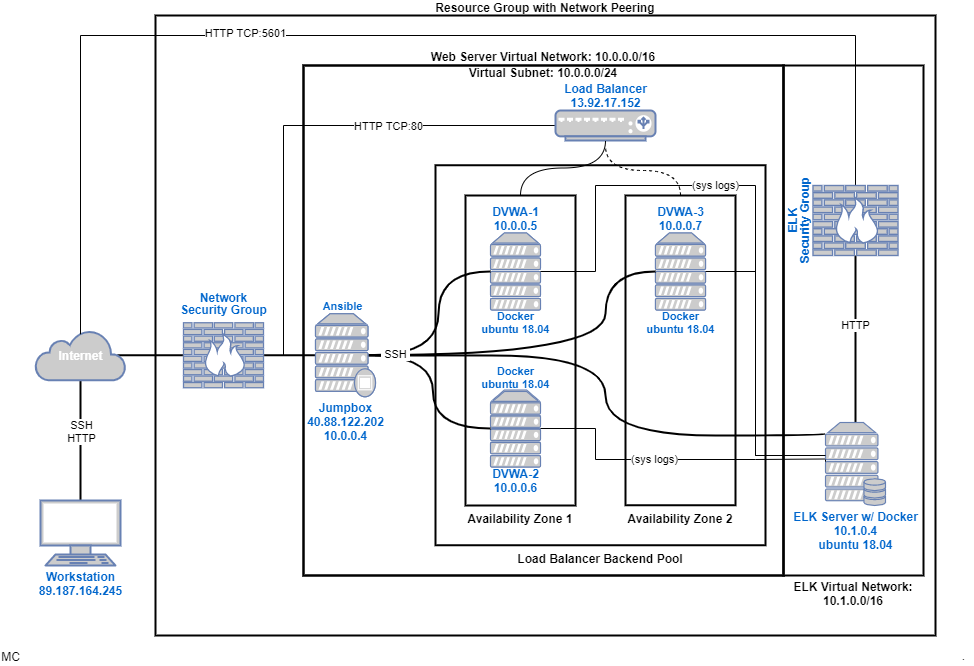

The diagram above was exported from draw.io. Its source (the exported page's mxGraphModel, read from the mxfile embedded in the PNG):
<mxGraphModel dx="1422" dy="762" grid="1" gridSize="10" guides="1" tooltips="1" connect="1" arrows="1" fold="1" page="1" pageScale="1" pageWidth="980" pageHeight="690" math="0" shadow="0">
  <root>
    <mxCell id="0" />
    <mxCell id="1" parent="0" />
    <mxCell id="bydnWLAAEBIZI0JUdbi9-74" value="&lt;span style=&quot;line-height: 100%&quot;&gt;Virtual Subnet: 10.0.0.0/24&lt;br&gt;&lt;/span&gt;" style="rounded=0;whiteSpace=wrap;html=1;strokeWidth=2;verticalAlign=bottom;perimeterSpacing=0;fillColor=none;labelPosition=center;verticalLabelPosition=top;align=center;spacingTop=0;spacingLeft=0;spacing=0;fontStyle=1;spacingBottom=-15;labelBorderColor=none;" parent="1" vertex="1">
      <mxGeometry x="310" y="80" width="480" height="510" as="geometry" />
    </mxCell>
    <mxCell id="bydnWLAAEBIZI0JUdbi9-75" value="&lt;span style=&quot;line-height: 100%&quot;&gt;Resource Group with Network Peering&lt;br&gt;&lt;/span&gt;" style="rounded=0;whiteSpace=wrap;html=1;strokeWidth=2;verticalAlign=bottom;perimeterSpacing=0;fillColor=none;labelPosition=center;verticalLabelPosition=top;align=center;spacingTop=0;spacingLeft=0;spacing=0;fontStyle=1;spacingBottom=0;" parent="1" vertex="1">
      <mxGeometry x="162" y="30" width="780" height="620" as="geometry" />
    </mxCell>
    <mxCell id="bydnWLAAEBIZI0JUdbi9-73" value="&lt;span style=&quot;line-height: 100%&quot;&gt;Web Server Virtual Network: 10.0.0.0/16&lt;br&gt;&lt;br&gt;&lt;/span&gt;" style="rounded=0;whiteSpace=wrap;html=1;strokeWidth=2;verticalAlign=bottom;perimeterSpacing=0;fillColor=none;labelPosition=center;verticalLabelPosition=top;align=center;spacingTop=0;spacingLeft=0;spacing=0;fontStyle=1;spacingBottom=-13;" parent="1" vertex="1">
      <mxGeometry x="310" y="80" width="480" height="510" as="geometry" />
    </mxCell>
    <mxCell id="bydnWLAAEBIZI0JUdbi9-72" value="&lt;b&gt;Load Balancer Backend Pool&lt;/b&gt;" style="rounded=0;whiteSpace=wrap;html=1;strokeWidth=2;verticalAlign=top;perimeterSpacing=0;fillColor=none;labelPosition=center;verticalLabelPosition=bottom;align=center;" parent="1" vertex="1">
      <mxGeometry x="442" y="179.75" width="330" height="380" as="geometry" />
    </mxCell>
    <object label="&lt;b style=&quot;font-size: 11px&quot;&gt;Docker&lt;br&gt;ubuntu 18.04&lt;br&gt;&lt;/b&gt;" id="PNlsOyhw8J9LoRk4CgsD-57">
      <mxCell style="fontColor=#0066CC;verticalAlign=top;verticalLabelPosition=bottom;labelPosition=center;align=center;html=1;outlineConnect=0;fillColor=#CCCCCC;strokeColor=#6881B3;gradientColor=none;gradientDirection=north;strokeWidth=2;shape=mxgraph.networks.server;spacingTop=-5;spacing=0;noLabel=0;metaEdit=0;fontSize=11;" parent="1" vertex="1">
        <mxGeometry x="662" y="247.5" width="50" height="77" as="geometry" />
      </mxCell>
    </object>
    <mxCell id="a1D1RMC5XEx75TYpGbc3-1" value="&lt;span style=&quot;line-height: 100%&quot;&gt;ELK Virtual Network: 10.1.0.0/16&lt;br&gt;&lt;br&gt;&lt;/span&gt;" style="rounded=0;whiteSpace=wrap;html=1;strokeWidth=2;verticalAlign=top;perimeterSpacing=0;fillColor=none;labelPosition=center;verticalLabelPosition=bottom;align=center;spacingTop=0;spacingLeft=0;spacing=0;fontStyle=1;spacingBottom=-13;" parent="1" vertex="1">
      <mxGeometry x="790" y="80" width="140" height="510" as="geometry" />
    </mxCell>
    <mxCell id="bydnWLAAEBIZI0JUdbi9-25" value="&lt;b style=&quot;line-height: 100%&quot;&gt;DVWA-2&lt;br&gt;10.0.0.6&lt;/b&gt;" style="fontColor=#0066CC;verticalAlign=top;verticalLabelPosition=bottom;labelPosition=center;align=center;html=1;outlineConnect=0;fillColor=#CCCCCC;strokeColor=#6881B3;gradientColor=none;gradientDirection=north;strokeWidth=2;shape=mxgraph.networks.server;spacingTop=-5;spacing=0;flipH=0;flipV=0;spacingBottom=0;horizontal=1;" parent="1" vertex="1">
      <mxGeometry x="497" y="404.5" width="50" height="77" as="geometry" />
    </mxCell>
    <mxCell id="PNlsOyhw8J9LoRk4CgsD-6" value="&lt;b&gt;Availability Zone 2&lt;/b&gt;" style="rounded=0;whiteSpace=wrap;html=1;strokeWidth=2;verticalAlign=top;perimeterSpacing=0;fillColor=none;labelPosition=center;verticalLabelPosition=bottom;align=center;" parent="1" vertex="1">
      <mxGeometry x="632" y="210" width="110" height="309.75" as="geometry" />
    </mxCell>
    <mxCell id="bydnWLAAEBIZI0JUdbi9-26" value="&lt;div&gt;&lt;b&gt;DVWA-3&lt;/b&gt;&lt;/div&gt;&lt;div&gt;&lt;b&gt;10.0.0.7&lt;/b&gt;&lt;/div&gt;" style="fontColor=#0066CC;verticalAlign=bottom;verticalLabelPosition=top;labelPosition=center;align=center;html=1;outlineConnect=0;fillColor=#CCCCCC;strokeColor=#6881B3;gradientColor=none;gradientDirection=north;strokeWidth=2;shape=mxgraph.networks.server;spacingTop=0;spacing=0;" parent="1" vertex="1">
      <mxGeometry x="662" y="247.5" width="50" height="77" as="geometry" />
    </mxCell>
    <mxCell id="PNlsOyhw8J9LoRk4CgsD-5" value="&lt;b&gt;Availability Zone 1&lt;/b&gt;" style="rounded=0;whiteSpace=wrap;html=1;strokeWidth=2;verticalAlign=top;perimeterSpacing=0;fillColor=none;labelPosition=center;verticalLabelPosition=bottom;align=center;" parent="1" vertex="1">
      <mxGeometry x="472" y="210" width="110" height="310" as="geometry" />
    </mxCell>
    <object label="&lt;b style=&quot;line-height: 100%&quot;&gt;DVWA-1&lt;br&gt;10.0.0.5&lt;/b&gt;" id="bydnWLAAEBIZI0JUdbi9-24">
      <mxCell style="fontColor=#0066CC;verticalAlign=bottom;verticalLabelPosition=top;labelPosition=center;align=center;html=1;outlineConnect=0;fillColor=#CCCCCC;strokeColor=#6881B3;gradientColor=none;gradientDirection=north;strokeWidth=2;shape=mxgraph.networks.server;spacingTop=0;spacing=0;noLabel=0;metaEdit=0;" parent="1" vertex="1">
        <mxGeometry x="497" y="247.5" width="50" height="77" as="geometry" />
      </mxCell>
    </object>
    <object label="&lt;b style=&quot;font-size: 11px&quot;&gt;Docker&lt;br&gt;ubuntu 18.04&lt;br&gt;&lt;/b&gt;" id="PNlsOyhw8J9LoRk4CgsD-56">
      <mxCell style="fontColor=#0066CC;verticalAlign=top;verticalLabelPosition=bottom;labelPosition=center;align=center;html=1;outlineConnect=0;fillColor=#CCCCCC;strokeColor=#6881B3;gradientColor=none;gradientDirection=north;strokeWidth=2;shape=mxgraph.networks.server;spacingTop=-5;spacing=0;noLabel=0;metaEdit=0;fontSize=11;" parent="1" vertex="1">
        <mxGeometry x="497" y="247.5" width="50" height="77" as="geometry" />
      </mxCell>
    </object>
    <object label="&lt;b style=&quot;font-size: 11px&quot;&gt;Docker&lt;br&gt;ubuntu 18.04&lt;br&gt;&lt;/b&gt;" id="PNlsOyhw8J9LoRk4CgsD-58">
      <mxCell style="fontColor=#0066CC;verticalAlign=bottom;verticalLabelPosition=top;labelPosition=center;align=center;html=1;outlineConnect=0;fillColor=#CCCCCC;strokeColor=#6881B3;gradientColor=none;gradientDirection=north;strokeWidth=2;shape=mxgraph.networks.server;spacingTop=0;spacing=0;noLabel=0;metaEdit=0;fontSize=11;" parent="1" vertex="1">
        <mxGeometry x="497" y="406" width="50" height="75.5" as="geometry" />
      </mxCell>
    </object>
    <mxCell id="PNlsOyhw8J9LoRk4CgsD-32" value="" style="edgeStyle=orthogonalEdgeStyle;rounded=0;orthogonalLoop=1;jettySize=auto;html=1;endArrow=none;endFill=0;strokeWidth=2;" parent="1" source="bydnWLAAEBIZI0JUdbi9-72" target="bydnWLAAEBIZI0JUdbi9-44" edge="1">
      <mxGeometry relative="1" as="geometry" />
    </mxCell>
    <mxCell id="bydnWLAAEBIZI0JUdbi9-62" style="orthogonalLoop=1;jettySize=auto;html=1;exitX=0.5;exitY=0;exitDx=0;exitDy=0;exitPerimeter=0;entryX=0.5;entryY=1;entryDx=0;entryDy=0;entryPerimeter=0;strokeColor=#000000;strokeWidth=2;endArrow=none;endFill=0;fontStyle=1" parent="1" source="bydnWLAAEBIZI0JUdbi9-13" target="bydnWLAAEBIZI0JUdbi9-14" edge="1">
      <mxGeometry relative="1" as="geometry" />
    </mxCell>
    <mxCell id="bydnWLAAEBIZI0JUdbi9-65" value="SSH&lt;br&gt;HTTP" style="edgeLabel;html=1;align=center;verticalAlign=middle;resizable=0;points=[];" parent="bydnWLAAEBIZI0JUdbi9-62" vertex="1" connectable="0">
      <mxGeometry x="0.1704" relative="1" as="geometry">
        <mxPoint as="offset" />
      </mxGeometry>
    </mxCell>
    <mxCell id="bydnWLAAEBIZI0JUdbi9-13" value="&lt;b&gt;Workstation&lt;/b&gt;&lt;br&gt;&lt;b&gt;89.187.164.245&lt;/b&gt;" style="fontColor=#0066CC;verticalAlign=top;verticalLabelPosition=bottom;labelPosition=center;align=center;html=1;outlineConnect=0;fillColor=#CCCCCC;strokeColor=#6881B3;gradientColor=none;gradientDirection=north;strokeWidth=2;shape=mxgraph.networks.terminal;spacing=0;" parent="1" vertex="1">
      <mxGeometry x="47" y="515" width="80" height="65" as="geometry" />
    </mxCell>
    <mxCell id="PNlsOyhw8J9LoRk4CgsD-39" value="" style="edgeStyle=none;rounded=0;orthogonalLoop=1;jettySize=auto;html=1;exitX=0.91;exitY=0.5;exitDx=0;exitDy=0;exitPerimeter=0;entryX=0;entryY=0.5;entryDx=0;entryDy=0;entryPerimeter=0;endArrow=none;endFill=0;strokeWidth=2;" parent="1" source="bydnWLAAEBIZI0JUdbi9-14" target="bydnWLAAEBIZI0JUdbi9-22" edge="1">
      <mxGeometry relative="1" as="geometry">
        <Array as="points" />
      </mxGeometry>
    </mxCell>
    <mxCell id="bydnWLAAEBIZI0JUdbi9-14" value="&lt;b&gt;&lt;font color=&quot;#ffffff&quot;&gt;Internet&lt;/font&gt;&lt;/b&gt;" style="html=1;outlineConnect=0;fillColor=#CCCCCC;strokeColor=#6881B3;gradientColor=none;gradientDirection=north;strokeWidth=2;shape=mxgraph.networks.cloud;fontColor=#0066CC;" parent="1" vertex="1">
      <mxGeometry x="42" y="344.75" width="90" height="50" as="geometry" />
    </mxCell>
    <mxCell id="PNlsOyhw8J9LoRk4CgsD-40" style="edgeStyle=none;rounded=0;orthogonalLoop=1;jettySize=auto;html=1;exitX=1;exitY=0.5;exitDx=0;exitDy=0;exitPerimeter=0;endArrow=none;endFill=0;strokeWidth=2;" parent="1" source="bydnWLAAEBIZI0JUdbi9-22" target="bydnWLAAEBIZI0JUdbi9-44" edge="1">
      <mxGeometry relative="1" as="geometry" />
    </mxCell>
    <mxCell id="bydnWLAAEBIZI0JUdbi9-22" value="&lt;p style=&quot;line-height: 0%&quot;&gt;&lt;b&gt;Network&lt;/b&gt;&lt;/p&gt;&lt;p style=&quot;line-height: 0%&quot;&gt;&lt;b&gt;Security Group&lt;/b&gt;&lt;/p&gt;" style="fontColor=#0066CC;verticalAlign=bottom;verticalLabelPosition=top;labelPosition=center;align=center;html=1;outlineConnect=0;fillColor=#CCCCCC;strokeColor=#6881B3;gradientColor=none;gradientDirection=north;strokeWidth=2;shape=mxgraph.networks.firewall;flipH=0;flipV=0;direction=east;spacing=0;" parent="1" vertex="1">
      <mxGeometry x="190" y="337.25" width="80" height="65" as="geometry" />
    </mxCell>
    <mxCell id="PNlsOyhw8J9LoRk4CgsD-27" value="" style="edgeStyle=orthogonalEdgeStyle;curved=1;rounded=0;orthogonalLoop=1;jettySize=auto;html=1;exitX=0;exitY=0.5;exitDx=0;exitDy=0;exitPerimeter=0;entryX=0.88;entryY=0.5;entryDx=0;entryDy=0;entryPerimeter=0;endArrow=none;endFill=0;strokeWidth=2;" parent="1" source="bydnWLAAEBIZI0JUdbi9-25" target="bydnWLAAEBIZI0JUdbi9-44" edge="1">
      <mxGeometry relative="1" as="geometry" />
    </mxCell>
    <mxCell id="PNlsOyhw8J9LoRk4CgsD-30" value="(sys logs)" style="edgeStyle=orthogonalEdgeStyle;rounded=0;orthogonalLoop=1;jettySize=auto;html=1;exitX=1;exitY=0.5;exitDx=0;exitDy=0;exitPerimeter=0;endArrow=none;endFill=0;entryX=0;entryY=0.5;entryDx=0;entryDy=0;entryPerimeter=0;" parent="1" edge="1">
      <mxGeometry x="-0.0808" relative="1" as="geometry">
        <mxPoint x="832" y="473.5" as="targetPoint" />
        <mxPoint x="547" y="443" as="sourcePoint" />
        <Array as="points">
          <mxPoint x="602" y="443" />
          <mxPoint x="602" y="474" />
          <mxPoint x="762" y="474" />
        </Array>
        <mxPoint as="offset" />
      </mxGeometry>
    </mxCell>
    <mxCell id="PNlsOyhw8J9LoRk4CgsD-28" style="edgeStyle=orthogonalEdgeStyle;curved=1;rounded=0;orthogonalLoop=1;jettySize=auto;html=1;exitX=0;exitY=0.5;exitDx=0;exitDy=0;exitPerimeter=0;entryX=0.88;entryY=0.5;entryDx=0;entryDy=0;entryPerimeter=0;endArrow=none;endFill=0;strokeWidth=2;" parent="1" source="bydnWLAAEBIZI0JUdbi9-26" target="bydnWLAAEBIZI0JUdbi9-44" edge="1">
      <mxGeometry relative="1" as="geometry">
        <Array as="points">
          <mxPoint x="612" y="286" />
          <mxPoint x="612" y="370" />
        </Array>
      </mxGeometry>
    </mxCell>
    <mxCell id="PNlsOyhw8J9LoRk4CgsD-31" style="edgeStyle=orthogonalEdgeStyle;rounded=0;orthogonalLoop=1;jettySize=auto;html=1;entryX=0;entryY=0.5;entryDx=0;entryDy=0;entryPerimeter=0;endArrow=none;endFill=0;exitX=1;exitY=0.5;exitDx=0;exitDy=0;exitPerimeter=0;" parent="1" source="bydnWLAAEBIZI0JUdbi9-26" target="PNlsOyhw8J9LoRk4CgsD-2" edge="1">
      <mxGeometry relative="1" as="geometry">
        <mxPoint x="712" y="325" as="sourcePoint" />
        <Array as="points">
          <mxPoint x="762" y="286" />
          <mxPoint x="762" y="470" />
          <mxPoint x="832" y="470" />
        </Array>
      </mxGeometry>
    </mxCell>
    <mxCell id="PNlsOyhw8J9LoRk4CgsD-9" style="edgeStyle=orthogonalEdgeStyle;rounded=0;orthogonalLoop=1;jettySize=auto;html=1;exitX=0;exitY=0.5;exitDx=0;exitDy=0;exitPerimeter=0;endArrow=none;endFill=0;fontStyle=1;strokeWidth=1;" parent="1" source="bydnWLAAEBIZI0JUdbi9-27" edge="1">
      <mxGeometry relative="1" as="geometry">
        <mxPoint x="290" y="370" as="targetPoint" />
        <Array as="points">
          <mxPoint x="290" y="140" />
        </Array>
      </mxGeometry>
    </mxCell>
    <mxCell id="PNlsOyhw8J9LoRk4CgsD-11" value="HTTP TCP:80" style="edgeLabel;html=1;align=center;verticalAlign=middle;resizable=0;points=[];" parent="PNlsOyhw8J9LoRk4CgsD-9" vertex="1" connectable="0">
      <mxGeometry x="-0.2367" y="-2" relative="1" as="geometry">
        <mxPoint x="24" y="2" as="offset" />
      </mxGeometry>
    </mxCell>
    <mxCell id="bydnWLAAEBIZI0JUdbi9-27" value="&lt;b style=&quot;line-height: 100%&quot;&gt;Load Balancer&lt;br&gt;13.92.17.152&lt;/b&gt;" style="fontColor=#0066CC;verticalAlign=bottom;verticalLabelPosition=top;labelPosition=center;align=center;html=1;outlineConnect=0;fillColor=#CCCCCC;strokeColor=#6881B3;gradientColor=none;gradientDirection=north;strokeWidth=2;shape=mxgraph.networks.load_balancer;spacing=0;" parent="1" vertex="1">
      <mxGeometry x="562" y="125" width="100" height="30" as="geometry" />
    </mxCell>
    <mxCell id="PNlsOyhw8J9LoRk4CgsD-26" style="edgeStyle=orthogonalEdgeStyle;curved=1;rounded=0;orthogonalLoop=1;jettySize=auto;html=1;exitX=0.88;exitY=0.5;exitDx=0;exitDy=0;exitPerimeter=0;entryX=0;entryY=0.5;entryDx=0;entryDy=0;entryPerimeter=0;endArrow=none;endFill=0;strokeWidth=2;" parent="1" source="bydnWLAAEBIZI0JUdbi9-44" target="bydnWLAAEBIZI0JUdbi9-24" edge="1">
      <mxGeometry relative="1" as="geometry">
        <Array as="points">
          <mxPoint x="445" y="369" />
          <mxPoint x="445" y="286" />
        </Array>
      </mxGeometry>
    </mxCell>
    <mxCell id="PNlsOyhw8J9LoRk4CgsD-36" style="edgeStyle=orthogonalEdgeStyle;curved=1;rounded=0;orthogonalLoop=1;jettySize=auto;html=1;exitX=0.88;exitY=0.5;exitDx=0;exitDy=0;exitPerimeter=0;endArrow=none;endFill=0;strokeWidth=2;entryX=0;entryY=0.14;entryDx=0;entryDy=0;entryPerimeter=0;" parent="1" source="bydnWLAAEBIZI0JUdbi9-44" target="PNlsOyhw8J9LoRk4CgsD-2" edge="1">
      <mxGeometry relative="1" as="geometry">
        <Array as="points">
          <mxPoint x="385" y="370" />
          <mxPoint x="612" y="370" />
          <mxPoint x="612" y="450" />
          <mxPoint x="832" y="450" />
        </Array>
      </mxGeometry>
    </mxCell>
    <mxCell id="bydnWLAAEBIZI0JUdbi9-44" value="&lt;b style=&quot;line-height: 100%&quot;&gt;Jumpbox&lt;br&gt;40.88.122.202&lt;br&gt;10.0.0.4&lt;/b&gt;" style="fontColor=#0066CC;verticalAlign=top;verticalLabelPosition=bottom;labelPosition=center;align=center;html=1;outlineConnect=0;fillColor=#CCCCCC;strokeColor=#6881B3;gradientColor=none;gradientDirection=north;strokeWidth=2;shape=mxgraph.networks.proxy_server;spacingTop=0;spacing=0;" parent="1" vertex="1">
      <mxGeometry x="322" y="328.25" width="60" height="83" as="geometry" />
    </mxCell>
    <mxCell id="bydnWLAAEBIZI0JUdbi9-76" style="edgeStyle=none;rounded=0;orthogonalLoop=1;jettySize=auto;html=1;exitX=0.75;exitY=0;exitDx=0;exitDy=0;endArrow=none;endFill=0;" parent="1" source="bydnWLAAEBIZI0JUdbi9-73" target="bydnWLAAEBIZI0JUdbi9-73" edge="1">
      <mxGeometry relative="1" as="geometry" />
    </mxCell>
    <mxCell id="bydnWLAAEBIZI0JUdbi9-78" value="" style="shape=image;html=1;verticalAlign=top;verticalLabelPosition=bottom;labelBackgroundColor=#ffffff;imageAspect=0;aspect=fixed;image=https://cdn3.iconfinder.com/data/icons/emoji-1-4/64/_zombie_head_emoji-128.png;strokeWidth=1;fillColor=none;" parent="1" vertex="1">
      <mxGeometry height="50" as="geometry" />
    </mxCell>
    <mxCell id="PNlsOyhw8J9LoRk4CgsD-33" style="edgeStyle=orthogonalEdgeStyle;rounded=0;orthogonalLoop=1;jettySize=auto;html=1;exitX=0.5;exitY=0;exitDx=0;exitDy=0;exitPerimeter=0;entryX=0.5;entryY=0.08;entryDx=0;entryDy=0;entryPerimeter=0;endArrow=none;endFill=0;strokeWidth=1;" parent="1" source="PNlsOyhw8J9LoRk4CgsD-1" target="bydnWLAAEBIZI0JUdbi9-14" edge="1">
      <mxGeometry relative="1" as="geometry">
        <Array as="points">
          <mxPoint x="862" y="50" />
          <mxPoint x="87" y="50" />
        </Array>
      </mxGeometry>
    </mxCell>
    <mxCell id="PNlsOyhw8J9LoRk4CgsD-34" value="HTTP TCP:5601" style="edgeLabel;html=1;align=center;verticalAlign=middle;resizable=0;points=[];" parent="PNlsOyhw8J9LoRk4CgsD-33" vertex="1" connectable="0">
      <mxGeometry x="-0.1527" y="-3" relative="1" as="geometry">
        <mxPoint x="-243" as="offset" />
      </mxGeometry>
    </mxCell>
    <mxCell id="PNlsOyhw8J9LoRk4CgsD-41" style="edgeStyle=none;rounded=0;orthogonalLoop=1;jettySize=auto;html=1;endArrow=none;endFill=0;strokeWidth=2;exitX=0.5;exitY=1;exitDx=0;exitDy=0;exitPerimeter=0;" parent="1" source="PNlsOyhw8J9LoRk4CgsD-1" target="PNlsOyhw8J9LoRk4CgsD-2" edge="1">
      <mxGeometry relative="1" as="geometry">
        <mxPoint x="862" y="310" as="sourcePoint" />
      </mxGeometry>
    </mxCell>
    <mxCell id="PNlsOyhw8J9LoRk4CgsD-42" value="HTTP" style="edgeLabel;html=1;align=center;verticalAlign=middle;resizable=0;points=[];" parent="PNlsOyhw8J9LoRk4CgsD-41" vertex="1" connectable="0">
      <mxGeometry x="-0.1728" y="-1" relative="1" as="geometry">
        <mxPoint as="offset" />
      </mxGeometry>
    </mxCell>
    <mxCell id="PNlsOyhw8J9LoRk4CgsD-2" value="&lt;b&gt;ELK Server w/ Docker&lt;br&gt;10.1.0.4&lt;br&gt;ubuntu 18.04&lt;br&gt;&lt;/b&gt;" style="fontColor=#0066CC;verticalAlign=top;verticalLabelPosition=bottom;labelPosition=center;align=center;html=1;outlineConnect=0;fillColor=#CCCCCC;strokeColor=#6881B3;gradientColor=none;gradientDirection=north;strokeWidth=2;shape=mxgraph.networks.server_storage;spacing=0;" parent="1" vertex="1">
      <mxGeometry x="832" y="437" width="60" height="83" as="geometry" />
    </mxCell>
    <mxCell id="PNlsOyhw8J9LoRk4CgsD-7" style="edgeStyle=orthogonalEdgeStyle;curved=1;rounded=0;orthogonalLoop=1;jettySize=auto;html=1;exitX=0.5;exitY=0;exitDx=0;exitDy=0;entryX=0.5;entryY=1;entryDx=0;entryDy=0;entryPerimeter=0;endArrow=none;endFill=0;" parent="1" source="PNlsOyhw8J9LoRk4CgsD-5" target="bydnWLAAEBIZI0JUdbi9-27" edge="1">
      <mxGeometry relative="1" as="geometry" />
    </mxCell>
    <mxCell id="PNlsOyhw8J9LoRk4CgsD-8" style="edgeStyle=orthogonalEdgeStyle;curved=1;rounded=0;orthogonalLoop=1;jettySize=auto;html=1;exitX=0.5;exitY=0;exitDx=0;exitDy=0;endArrow=none;endFill=0;dashed=1;" parent="1" source="PNlsOyhw8J9LoRk4CgsD-6" edge="1">
      <mxGeometry relative="1" as="geometry">
        <mxPoint x="612" y="160" as="targetPoint" />
      </mxGeometry>
    </mxCell>
    <mxCell id="PNlsOyhw8J9LoRk4CgsD-29" value="(sys logs)" style="edgeStyle=orthogonalEdgeStyle;rounded=0;orthogonalLoop=1;jettySize=auto;html=1;exitX=1;exitY=0.5;exitDx=0;exitDy=0;exitPerimeter=0;endArrow=none;endFill=0;" parent="1" source="bydnWLAAEBIZI0JUdbi9-24" edge="1">
      <mxGeometry x="-0.1856" relative="1" as="geometry">
        <mxPoint x="832" y="470" as="targetPoint" />
        <Array as="points">
          <mxPoint x="602" y="286" />
          <mxPoint x="602" y="200" />
          <mxPoint x="762" y="200" />
          <mxPoint x="762" y="470" />
        </Array>
        <mxPoint as="offset" />
      </mxGeometry>
    </mxCell>
    <mxCell id="PNlsOyhw8J9LoRk4CgsD-1" value="&lt;p style=&quot;line-height: 0%&quot;&gt;&lt;b&gt;ELK&lt;/b&gt;&lt;/p&gt;&lt;p style=&quot;line-height: 0%&quot;&gt;&lt;b&gt;Security Group&lt;/b&gt;&lt;/p&gt;" style="fontColor=#0066CC;verticalAlign=middle;verticalLabelPosition=middle;labelPosition=center;align=center;html=1;outlineConnect=0;fillColor=#CCCCCC;strokeColor=#6881B3;gradientColor=none;gradientDirection=north;strokeWidth=2;shape=mxgraph.networks.firewall;flipH=0;flipV=0;direction=east;spacing=0;horizontal=0;spacingLeft=0;spacingTop=-114;" parent="1" vertex="1">
      <mxGeometry x="819.5" y="200" width="85" height="70" as="geometry" />
    </mxCell>
    <mxCell id="PNlsOyhw8J9LoRk4CgsD-43" value="&lt;font style=&quot;font-size: 11px;&quot;&gt;&amp;nbsp;SSH&amp;nbsp;&lt;/font&gt;" style="text;html=1;align=center;verticalAlign=middle;resizable=0;points=[];autosize=1;strokeColor=none;labelBackgroundColor=#ffffff;fontSize=11;" parent="1" vertex="1">
      <mxGeometry x="382" y="358.5" width="40" height="20" as="geometry" />
    </mxCell>
    <mxCell id="sodI1SUEdJ0ZnT48cP-8-2" value="MC" style="shape=image;html=1;verticalAlign=middle;verticalLabelPosition=middle;labelBackgroundColor=#ffffff;imageAspect=0;aspect=fixed;image=https://cdn4.iconfinder.com/data/icons/smileys-for-fun/128/smiley__7-128.png;labelPosition=center;align=center;" parent="1" vertex="1">
      <mxGeometry x="16" y="670" width="1" height="1" as="geometry" />
    </mxCell>
    <mxCell id="OAThfeYgHOrNvgnz80p6-1" value="." style="text;html=1;align=center;verticalAlign=middle;resizable=0;points=[];autosize=1;strokeColor=none;" parent="1" vertex="1">
      <mxGeometry x="960" y="660" width="20" height="20" as="geometry" />
    </mxCell>
    <mxCell id="a1D1RMC5XEx75TYpGbc3-4" value="&lt;b style=&quot;font-size: 11px;&quot;&gt;Ansible&lt;/b&gt;" style="fontColor=#0066CC;verticalAlign=bottom;verticalLabelPosition=top;labelPosition=center;align=center;html=1;outlineConnect=0;fillColor=#CCCCCC;strokeColor=#6881B3;gradientColor=none;gradientDirection=north;strokeWidth=2;shape=mxgraph.networks.proxy_server;spacingTop=0;spacing=0;fontSize=11;spacingLeft=-6;" parent="1" vertex="1">
      <mxGeometry x="322" y="328.25" width="60" height="83" as="geometry" />
    </mxCell>
  </root>
</mxGraphModel>